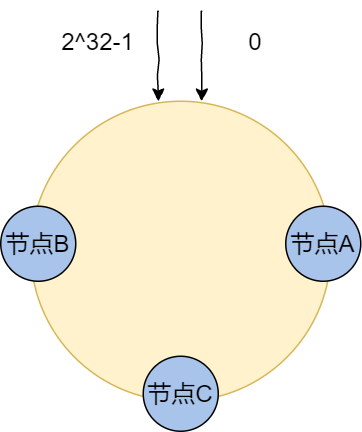

The diagram above was exported from draw.io. Its source (the exported page's mxGraphModel, read from the mxfile embedded in the PNG):
<mxGraphModel dx="1422" dy="762" grid="1" gridSize="10" guides="1" tooltips="1" connect="1" arrows="1" fold="1" page="1" pageScale="1" pageWidth="827" pageHeight="1169" math="0" shadow="0">
  <root>
    <mxCell id="0" />
    <mxCell id="1" parent="0" />
    <mxCell id="AAZB8MR9qH5tYnFsdYp6-1" value="" style="ellipse;whiteSpace=wrap;html=1;aspect=fixed;fillColor=#fff2cc;strokeColor=#d6b656;fontSize=16;comic=1;sketch=0;jiggle=10;" parent="1" vertex="1">
      <mxGeometry x="310" y="220" width="200" height="200" as="geometry" />
    </mxCell>
    <mxCell id="AAZB8MR9qH5tYnFsdYp6-2" value="节点B" style="ellipse;whiteSpace=wrap;html=1;aspect=fixed;fillColor=#A9C4EB;fontSize=16;comic=1;sketch=0;" parent="1" vertex="1">
      <mxGeometry x="290" y="290" width="50" height="50" as="geometry" />
    </mxCell>
    <mxCell id="AAZB8MR9qH5tYnFsdYp6-3" value="节点A" style="ellipse;whiteSpace=wrap;html=1;aspect=fixed;fillColor=#A9C4EB;fontSize=16;comic=1;sketch=0;" parent="1" vertex="1">
      <mxGeometry x="480" y="290" width="50" height="50" as="geometry" />
    </mxCell>
    <mxCell id="AAZB8MR9qH5tYnFsdYp6-4" value="节点C" style="ellipse;whiteSpace=wrap;html=1;aspect=fixed;fillColor=#A9C4EB;fontSize=16;comic=1;sketch=0;" parent="1" vertex="1">
      <mxGeometry x="385" y="390" width="50" height="50" as="geometry" />
    </mxCell>
    <mxCell id="AAZB8MR9qH5tYnFsdYp6-6" value="" style="endArrow=classic;html=1;fontSize=16;comic=1;sketch=0;" parent="1" edge="1">
      <mxGeometry width="50" height="50" relative="1" as="geometry">
        <mxPoint x="424" y="160" as="sourcePoint" />
        <mxPoint x="424" y="220" as="targetPoint" />
      </mxGeometry>
    </mxCell>
    <mxCell id="AAZB8MR9qH5tYnFsdYp6-7" value="" style="endArrow=classic;html=1;fontSize=16;comic=1;sketch=0;" parent="1" edge="1">
      <mxGeometry width="50" height="50" relative="1" as="geometry">
        <mxPoint x="395" y="160" as="sourcePoint" />
        <mxPoint x="395" y="220" as="targetPoint" />
      </mxGeometry>
    </mxCell>
    <mxCell id="AAZB8MR9qH5tYnFsdYp6-8" value="0" style="text;html=1;strokeColor=none;fillColor=none;align=center;verticalAlign=middle;whiteSpace=wrap;rounded=0;fontSize=16;comic=1;sketch=0;" parent="1" vertex="1">
      <mxGeometry x="440" y="170" width="40" height="20" as="geometry" />
    </mxCell>
    <mxCell id="AAZB8MR9qH5tYnFsdYp6-9" value="2^32-1" style="text;html=1;strokeColor=none;fillColor=none;align=center;verticalAlign=middle;whiteSpace=wrap;rounded=0;fontSize=16;comic=1;sketch=0;" parent="1" vertex="1">
      <mxGeometry x="320" y="170" width="70" height="20" as="geometry" />
    </mxCell>
  </root>
</mxGraphModel>